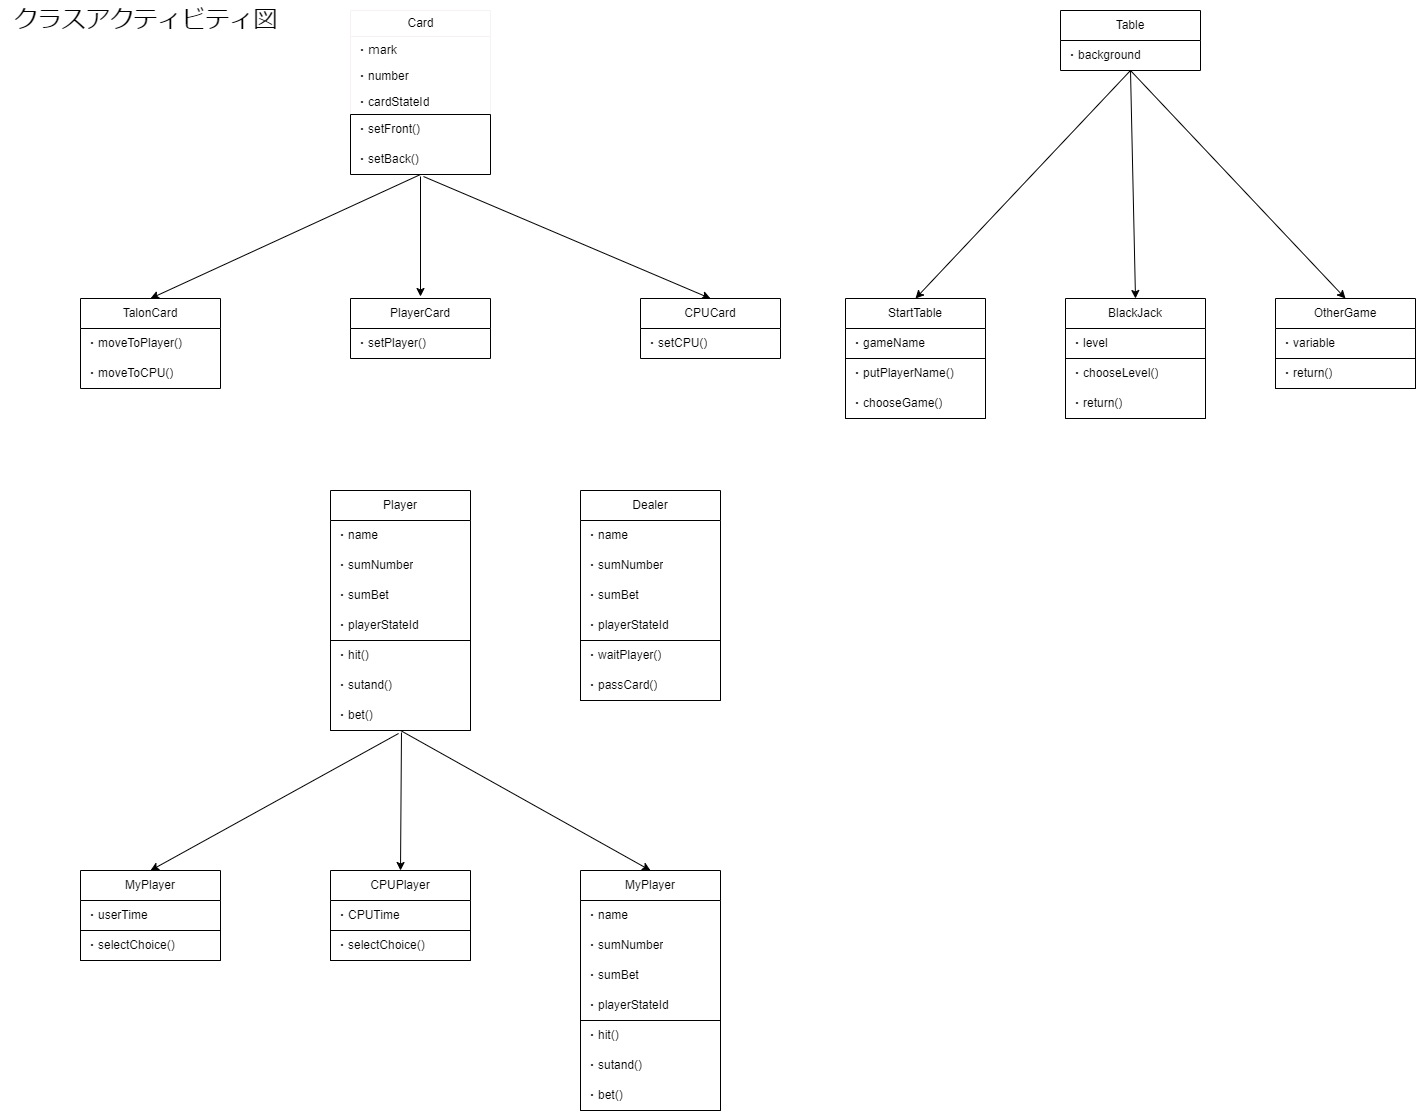

The diagram above was exported from draw.io. Its source (the exported page's mxGraphModel, read from the mxfile embedded in the PNG):
<mxGraphModel dx="666" dy="779" grid="1" gridSize="10" guides="1" tooltips="1" connect="1" arrows="1" fold="1" page="1" pageScale="1" pageWidth="1920" pageHeight="1200" math="0" shadow="0">
  <root>
    <mxCell id="0" />
    <mxCell id="1" parent="0" />
    <mxCell id="175" style="edgeStyle=none;html=1;exitX=0.5;exitY=1;exitDx=0;exitDy=0;entryX=0.5;entryY=0;entryDx=0;entryDy=0;" parent="1" source="12" target="84" edge="1">
      <mxGeometry relative="1" as="geometry" />
    </mxCell>
    <mxCell id="12" value="Card" style="swimlane;fontStyle=0;childLayout=stackLayout;horizontal=1;startSize=26;fillColor=none;horizontalStack=0;resizeParent=1;resizeParentMax=0;resizeLast=0;collapsible=1;marginBottom=0;html=1;strokeColor=#F7F2F2;" parent="1" vertex="1">
      <mxGeometry x="370" y="40" width="140" height="164" as="geometry">
        <mxRectangle x="470" y="140" width="70" height="30" as="alternateBounds" />
      </mxGeometry>
    </mxCell>
    <mxCell id="13" value="・ｍark" style="text;strokeColor=none;fillColor=none;align=left;verticalAlign=top;spacingLeft=4;spacingRight=4;overflow=hidden;rotatable=0;points=[[0,0.5],[1,0.5]];portConstraint=eastwest;whiteSpace=wrap;html=1;" parent="12" vertex="1">
      <mxGeometry y="26" width="140" height="26" as="geometry" />
    </mxCell>
    <mxCell id="14" value="・number" style="text;strokeColor=none;fillColor=none;align=left;verticalAlign=top;spacingLeft=4;spacingRight=4;overflow=hidden;rotatable=0;points=[[0,0.5],[1,0.5]];portConstraint=eastwest;whiteSpace=wrap;html=1;" parent="12" vertex="1">
      <mxGeometry y="52" width="140" height="26" as="geometry" />
    </mxCell>
    <mxCell id="15" value="・cardStateId" style="text;strokeColor=none;fillColor=none;align=left;verticalAlign=top;spacingLeft=4;spacingRight=4;overflow=hidden;rotatable=0;points=[[0,0.5],[1,0.5]];portConstraint=eastwest;whiteSpace=wrap;html=1;" parent="12" vertex="1">
      <mxGeometry y="78" width="140" height="26" as="geometry" />
    </mxCell>
    <mxCell id="52" value="" style="swimlane;fontStyle=0;childLayout=stackLayout;horizontal=1;startSize=0;horizontalStack=0;resizeParent=1;resizeParentMax=0;resizeLast=0;collapsible=1;marginBottom=0;whiteSpace=wrap;html=1;" parent="12" vertex="1">
      <mxGeometry y="104" width="140" height="60" as="geometry" />
    </mxCell>
    <mxCell id="53" value="・setFront()" style="text;strokeColor=none;fillColor=none;align=left;verticalAlign=middle;spacingLeft=4;spacingRight=4;overflow=hidden;points=[[0,0.5],[1,0.5]];portConstraint=eastwest;rotatable=0;whiteSpace=wrap;html=1;" parent="52" vertex="1">
      <mxGeometry width="140" height="30" as="geometry" />
    </mxCell>
    <mxCell id="54" value="・setBack()" style="text;strokeColor=none;fillColor=none;align=left;verticalAlign=middle;spacingLeft=4;spacingRight=4;overflow=hidden;points=[[0,0.5],[1,0.5]];portConstraint=eastwest;rotatable=0;whiteSpace=wrap;html=1;" parent="52" vertex="1">
      <mxGeometry y="30" width="140" height="30" as="geometry" />
    </mxCell>
    <mxCell id="81" value="" style="endArrow=classic;html=1;" parent="1" edge="1">
      <mxGeometry width="50" height="50" relative="1" as="geometry">
        <mxPoint x="440" y="206" as="sourcePoint" />
        <mxPoint x="440" y="326" as="targetPoint" />
      </mxGeometry>
    </mxCell>
    <mxCell id="82" value="" style="endArrow=classic;html=1;exitX=0.45;exitY=1.067;exitDx=0;exitDy=0;exitPerimeter=0;entryX=0.5;entryY=0;entryDx=0;entryDy=0;" parent="1" target="92" edge="1">
      <mxGeometry width="50" height="50" relative="1" as="geometry">
        <mxPoint x="443" y="206.01" as="sourcePoint" />
        <mxPoint x="740" y="328" as="targetPoint" />
      </mxGeometry>
    </mxCell>
    <mxCell id="84" value="TalonCard" style="swimlane;fontStyle=0;childLayout=stackLayout;horizontal=1;startSize=30;horizontalStack=0;resizeParent=1;resizeParentMax=0;resizeLast=0;collapsible=1;marginBottom=0;whiteSpace=wrap;html=1;" parent="1" vertex="1">
      <mxGeometry x="100" y="328" width="140" height="90" as="geometry" />
    </mxCell>
    <mxCell id="85" value="・moveToPlayer()" style="text;strokeColor=none;fillColor=none;align=left;verticalAlign=middle;spacingLeft=4;spacingRight=4;overflow=hidden;points=[[0,0.5],[1,0.5]];portConstraint=eastwest;rotatable=0;whiteSpace=wrap;html=1;" parent="84" vertex="1">
      <mxGeometry y="30" width="140" height="30" as="geometry" />
    </mxCell>
    <mxCell id="86" value="・moveToCPU()" style="text;strokeColor=none;fillColor=none;align=left;verticalAlign=middle;spacingLeft=4;spacingRight=4;overflow=hidden;points=[[0,0.5],[1,0.5]];portConstraint=eastwest;rotatable=0;whiteSpace=wrap;html=1;" parent="84" vertex="1">
      <mxGeometry y="60" width="140" height="30" as="geometry" />
    </mxCell>
    <mxCell id="88" value="PlayerCard" style="swimlane;fontStyle=0;childLayout=stackLayout;horizontal=1;startSize=30;horizontalStack=0;resizeParent=1;resizeParentMax=0;resizeLast=0;collapsible=1;marginBottom=0;whiteSpace=wrap;html=1;" parent="1" vertex="1">
      <mxGeometry x="370" y="328" width="140" height="60" as="geometry" />
    </mxCell>
    <mxCell id="89" value="・setPlayer()" style="text;strokeColor=none;fillColor=none;align=left;verticalAlign=middle;spacingLeft=4;spacingRight=4;overflow=hidden;points=[[0,0.5],[1,0.5]];portConstraint=eastwest;rotatable=0;whiteSpace=wrap;html=1;" parent="88" vertex="1">
      <mxGeometry y="30" width="140" height="30" as="geometry" />
    </mxCell>
    <mxCell id="92" value="CPUCard" style="swimlane;fontStyle=0;childLayout=stackLayout;horizontal=1;startSize=30;horizontalStack=0;resizeParent=1;resizeParentMax=0;resizeLast=0;collapsible=1;marginBottom=0;whiteSpace=wrap;html=1;" parent="1" vertex="1">
      <mxGeometry x="660" y="328" width="140" height="60" as="geometry" />
    </mxCell>
    <mxCell id="93" value="・setCPU()" style="text;strokeColor=none;fillColor=none;align=left;verticalAlign=middle;spacingLeft=4;spacingRight=4;overflow=hidden;points=[[0,0.5],[1,0.5]];portConstraint=eastwest;rotatable=0;whiteSpace=wrap;html=1;" parent="92" vertex="1">
      <mxGeometry y="30" width="140" height="30" as="geometry" />
    </mxCell>
    <mxCell id="94" value="Player" style="swimlane;fontStyle=0;childLayout=stackLayout;horizontal=1;startSize=30;horizontalStack=0;resizeParent=1;resizeParentMax=0;resizeLast=0;collapsible=1;marginBottom=0;whiteSpace=wrap;html=1;" parent="1" vertex="1">
      <mxGeometry x="350" y="520" width="140" height="240" as="geometry" />
    </mxCell>
    <mxCell id="96" value="・name" style="text;strokeColor=none;fillColor=none;align=left;verticalAlign=middle;spacingLeft=4;spacingRight=4;overflow=hidden;points=[[0,0.5],[1,0.5]];portConstraint=eastwest;rotatable=0;whiteSpace=wrap;html=1;" parent="94" vertex="1">
      <mxGeometry y="30" width="140" height="30" as="geometry" />
    </mxCell>
    <mxCell id="97" value="・sumNumber" style="text;strokeColor=none;fillColor=none;align=left;verticalAlign=middle;spacingLeft=4;spacingRight=4;overflow=hidden;points=[[0,0.5],[1,0.5]];portConstraint=eastwest;rotatable=0;whiteSpace=wrap;html=1;" parent="94" vertex="1">
      <mxGeometry y="60" width="140" height="30" as="geometry" />
    </mxCell>
    <mxCell id="103" value="・sumBet" style="text;strokeColor=none;fillColor=none;align=left;verticalAlign=middle;spacingLeft=4;spacingRight=4;overflow=hidden;points=[[0,0.5],[1,0.5]];portConstraint=eastwest;rotatable=0;whiteSpace=wrap;html=1;" parent="94" vertex="1">
      <mxGeometry y="90" width="140" height="30" as="geometry" />
    </mxCell>
    <mxCell id="98" value="・playerStateId" style="text;strokeColor=none;fillColor=none;align=left;verticalAlign=middle;spacingLeft=4;spacingRight=4;overflow=hidden;points=[[0,0.5],[1,0.5]];portConstraint=eastwest;rotatable=0;whiteSpace=wrap;html=1;" parent="94" vertex="1">
      <mxGeometry y="120" width="140" height="30" as="geometry" />
    </mxCell>
    <mxCell id="99" value="" style="swimlane;fontStyle=0;childLayout=stackLayout;horizontal=1;startSize=0;horizontalStack=0;resizeParent=1;resizeParentMax=0;resizeLast=0;collapsible=1;marginBottom=0;whiteSpace=wrap;html=1;" parent="94" vertex="1">
      <mxGeometry y="150" width="140" height="90" as="geometry" />
    </mxCell>
    <mxCell id="100" value="・hit()" style="text;strokeColor=none;fillColor=none;align=left;verticalAlign=middle;spacingLeft=4;spacingRight=4;overflow=hidden;points=[[0,0.5],[1,0.5]];portConstraint=eastwest;rotatable=0;whiteSpace=wrap;html=1;" parent="99" vertex="1">
      <mxGeometry width="140" height="30" as="geometry" />
    </mxCell>
    <mxCell id="101" value="・sutand()" style="text;strokeColor=none;fillColor=none;align=left;verticalAlign=middle;spacingLeft=4;spacingRight=4;overflow=hidden;points=[[0,0.5],[1,0.5]];portConstraint=eastwest;rotatable=0;whiteSpace=wrap;html=1;" parent="99" vertex="1">
      <mxGeometry y="30" width="140" height="30" as="geometry" />
    </mxCell>
    <mxCell id="104" value="・bet()" style="text;strokeColor=none;fillColor=none;align=left;verticalAlign=middle;spacingLeft=4;spacingRight=4;overflow=hidden;points=[[0,0.5],[1,0.5]];portConstraint=eastwest;rotatable=0;whiteSpace=wrap;html=1;" parent="99" vertex="1">
      <mxGeometry y="60" width="140" height="30" as="geometry" />
    </mxCell>
    <mxCell id="105" value="MyPlayer" style="swimlane;fontStyle=0;childLayout=stackLayout;horizontal=1;startSize=30;horizontalStack=0;resizeParent=1;resizeParentMax=0;resizeLast=0;collapsible=1;marginBottom=0;whiteSpace=wrap;html=1;" parent="1" vertex="1">
      <mxGeometry x="100" y="900" width="140" height="90" as="geometry" />
    </mxCell>
    <mxCell id="106" value="・userTime" style="text;strokeColor=none;fillColor=none;align=left;verticalAlign=middle;spacingLeft=4;spacingRight=4;overflow=hidden;points=[[0,0.5],[1,0.5]];portConstraint=eastwest;rotatable=0;whiteSpace=wrap;html=1;" parent="105" vertex="1">
      <mxGeometry y="30" width="140" height="30" as="geometry" />
    </mxCell>
    <mxCell id="110" value="" style="swimlane;fontStyle=0;childLayout=stackLayout;horizontal=1;startSize=0;horizontalStack=0;resizeParent=1;resizeParentMax=0;resizeLast=0;collapsible=1;marginBottom=0;whiteSpace=wrap;html=1;" parent="105" vertex="1">
      <mxGeometry y="60" width="140" height="30" as="geometry" />
    </mxCell>
    <mxCell id="111" value="・selectChoice()" style="text;strokeColor=none;fillColor=none;align=left;verticalAlign=middle;spacingLeft=4;spacingRight=4;overflow=hidden;points=[[0,0.5],[1,0.5]];portConstraint=eastwest;rotatable=0;whiteSpace=wrap;html=1;" parent="110" vertex="1">
      <mxGeometry width="140" height="30" as="geometry" />
    </mxCell>
    <mxCell id="114" value="" style="endArrow=classic;html=1;entryX=0.5;entryY=0;entryDx=0;entryDy=0;exitX=0.486;exitY=1.1;exitDx=0;exitDy=0;exitPerimeter=0;" parent="1" source="104" target="105" edge="1">
      <mxGeometry width="50" height="50" relative="1" as="geometry">
        <mxPoint x="430" y="760" as="sourcePoint" />
        <mxPoint x="480" y="710" as="targetPoint" />
      </mxGeometry>
    </mxCell>
    <mxCell id="115" value="CPUPlayer" style="swimlane;fontStyle=0;childLayout=stackLayout;horizontal=1;startSize=30;horizontalStack=0;resizeParent=1;resizeParentMax=0;resizeLast=0;collapsible=1;marginBottom=0;whiteSpace=wrap;html=1;" parent="1" vertex="1">
      <mxGeometry x="350" y="900" width="140" height="90" as="geometry" />
    </mxCell>
    <mxCell id="116" value="・CPUTime" style="text;strokeColor=none;fillColor=none;align=left;verticalAlign=middle;spacingLeft=4;spacingRight=4;overflow=hidden;points=[[0,0.5],[1,0.5]];portConstraint=eastwest;rotatable=0;whiteSpace=wrap;html=1;" parent="115" vertex="1">
      <mxGeometry y="30" width="140" height="30" as="geometry" />
    </mxCell>
    <mxCell id="120" value="" style="swimlane;fontStyle=0;childLayout=stackLayout;horizontal=1;startSize=0;horizontalStack=0;resizeParent=1;resizeParentMax=0;resizeLast=0;collapsible=1;marginBottom=0;whiteSpace=wrap;html=1;" parent="115" vertex="1">
      <mxGeometry y="60" width="140" height="30" as="geometry" />
    </mxCell>
    <mxCell id="121" value="・selectChoice()" style="text;strokeColor=none;fillColor=none;align=left;verticalAlign=middle;spacingLeft=4;spacingRight=4;overflow=hidden;points=[[0,0.5],[1,0.5]];portConstraint=eastwest;rotatable=0;whiteSpace=wrap;html=1;" parent="120" vertex="1">
      <mxGeometry width="140" height="30" as="geometry" />
    </mxCell>
    <mxCell id="124" value="MyPlayer" style="swimlane;fontStyle=0;childLayout=stackLayout;horizontal=1;startSize=30;horizontalStack=0;resizeParent=1;resizeParentMax=0;resizeLast=0;collapsible=1;marginBottom=0;whiteSpace=wrap;html=1;" parent="1" vertex="1">
      <mxGeometry x="600" y="900" width="140" height="240" as="geometry" />
    </mxCell>
    <mxCell id="125" value="・name" style="text;strokeColor=none;fillColor=none;align=left;verticalAlign=middle;spacingLeft=4;spacingRight=4;overflow=hidden;points=[[0,0.5],[1,0.5]];portConstraint=eastwest;rotatable=0;whiteSpace=wrap;html=1;" parent="124" vertex="1">
      <mxGeometry y="30" width="140" height="30" as="geometry" />
    </mxCell>
    <mxCell id="126" value="・sumNumber" style="text;strokeColor=none;fillColor=none;align=left;verticalAlign=middle;spacingLeft=4;spacingRight=4;overflow=hidden;points=[[0,0.5],[1,0.5]];portConstraint=eastwest;rotatable=0;whiteSpace=wrap;html=1;" parent="124" vertex="1">
      <mxGeometry y="60" width="140" height="30" as="geometry" />
    </mxCell>
    <mxCell id="127" value="・sumBet" style="text;strokeColor=none;fillColor=none;align=left;verticalAlign=middle;spacingLeft=4;spacingRight=4;overflow=hidden;points=[[0,0.5],[1,0.5]];portConstraint=eastwest;rotatable=0;whiteSpace=wrap;html=1;" parent="124" vertex="1">
      <mxGeometry y="90" width="140" height="30" as="geometry" />
    </mxCell>
    <mxCell id="128" value="・playerStateId" style="text;strokeColor=none;fillColor=none;align=left;verticalAlign=middle;spacingLeft=4;spacingRight=4;overflow=hidden;points=[[0,0.5],[1,0.5]];portConstraint=eastwest;rotatable=0;whiteSpace=wrap;html=1;" parent="124" vertex="1">
      <mxGeometry y="120" width="140" height="30" as="geometry" />
    </mxCell>
    <mxCell id="129" value="" style="swimlane;fontStyle=0;childLayout=stackLayout;horizontal=1;startSize=0;horizontalStack=0;resizeParent=1;resizeParentMax=0;resizeLast=0;collapsible=1;marginBottom=0;whiteSpace=wrap;html=1;" parent="124" vertex="1">
      <mxGeometry y="150" width="140" height="90" as="geometry" />
    </mxCell>
    <mxCell id="130" value="・hit()" style="text;strokeColor=none;fillColor=none;align=left;verticalAlign=middle;spacingLeft=4;spacingRight=4;overflow=hidden;points=[[0,0.5],[1,0.5]];portConstraint=eastwest;rotatable=0;whiteSpace=wrap;html=1;" parent="129" vertex="1">
      <mxGeometry width="140" height="30" as="geometry" />
    </mxCell>
    <mxCell id="131" value="・sutand()" style="text;strokeColor=none;fillColor=none;align=left;verticalAlign=middle;spacingLeft=4;spacingRight=4;overflow=hidden;points=[[0,0.5],[1,0.5]];portConstraint=eastwest;rotatable=0;whiteSpace=wrap;html=1;" parent="129" vertex="1">
      <mxGeometry y="30" width="140" height="30" as="geometry" />
    </mxCell>
    <mxCell id="132" value="・bet()" style="text;strokeColor=none;fillColor=none;align=left;verticalAlign=middle;spacingLeft=4;spacingRight=4;overflow=hidden;points=[[0,0.5],[1,0.5]];portConstraint=eastwest;rotatable=0;whiteSpace=wrap;html=1;" parent="129" vertex="1">
      <mxGeometry y="60" width="140" height="30" as="geometry" />
    </mxCell>
    <mxCell id="133" value="" style="endArrow=classic;html=1;exitX=0.507;exitY=1.067;exitDx=0;exitDy=0;exitPerimeter=0;entryX=0.5;entryY=0;entryDx=0;entryDy=0;" parent="1" source="104" target="115" edge="1">
      <mxGeometry width="50" height="50" relative="1" as="geometry">
        <mxPoint x="430" y="960" as="sourcePoint" />
        <mxPoint x="480" y="910" as="targetPoint" />
      </mxGeometry>
    </mxCell>
    <mxCell id="134" value="" style="endArrow=classic;html=1;exitX=0.5;exitY=1;exitDx=0;exitDy=0;exitPerimeter=0;entryX=0.5;entryY=0;entryDx=0;entryDy=0;" parent="1" source="104" target="124" edge="1">
      <mxGeometry width="50" height="50" relative="1" as="geometry">
        <mxPoint x="430.98" y="772.01" as="sourcePoint" />
        <mxPoint x="430" y="910" as="targetPoint" />
      </mxGeometry>
    </mxCell>
    <mxCell id="135" value="Dealer" style="swimlane;fontStyle=0;childLayout=stackLayout;horizontal=1;startSize=30;horizontalStack=0;resizeParent=1;resizeParentMax=0;resizeLast=0;collapsible=1;marginBottom=0;whiteSpace=wrap;html=1;" parent="1" vertex="1">
      <mxGeometry x="600" y="520" width="140" height="210" as="geometry" />
    </mxCell>
    <mxCell id="136" value="・name" style="text;strokeColor=none;fillColor=none;align=left;verticalAlign=middle;spacingLeft=4;spacingRight=4;overflow=hidden;points=[[0,0.5],[1,0.5]];portConstraint=eastwest;rotatable=0;whiteSpace=wrap;html=1;" parent="135" vertex="1">
      <mxGeometry y="30" width="140" height="30" as="geometry" />
    </mxCell>
    <mxCell id="137" value="・sumNumber" style="text;strokeColor=none;fillColor=none;align=left;verticalAlign=middle;spacingLeft=4;spacingRight=4;overflow=hidden;points=[[0,0.5],[1,0.5]];portConstraint=eastwest;rotatable=0;whiteSpace=wrap;html=1;" parent="135" vertex="1">
      <mxGeometry y="60" width="140" height="30" as="geometry" />
    </mxCell>
    <mxCell id="138" value="・sumBet" style="text;strokeColor=none;fillColor=none;align=left;verticalAlign=middle;spacingLeft=4;spacingRight=4;overflow=hidden;points=[[0,0.5],[1,0.5]];portConstraint=eastwest;rotatable=0;whiteSpace=wrap;html=1;" parent="135" vertex="1">
      <mxGeometry y="90" width="140" height="30" as="geometry" />
    </mxCell>
    <mxCell id="139" value="・playerStateId" style="text;strokeColor=none;fillColor=none;align=left;verticalAlign=middle;spacingLeft=4;spacingRight=4;overflow=hidden;points=[[0,0.5],[1,0.5]];portConstraint=eastwest;rotatable=0;whiteSpace=wrap;html=1;" parent="135" vertex="1">
      <mxGeometry y="120" width="140" height="30" as="geometry" />
    </mxCell>
    <mxCell id="140" value="" style="swimlane;fontStyle=0;childLayout=stackLayout;horizontal=1;startSize=0;horizontalStack=0;resizeParent=1;resizeParentMax=0;resizeLast=0;collapsible=1;marginBottom=0;whiteSpace=wrap;html=1;" parent="135" vertex="1">
      <mxGeometry y="150" width="140" height="60" as="geometry" />
    </mxCell>
    <mxCell id="141" value="・waitPlayer()" style="text;strokeColor=none;fillColor=none;align=left;verticalAlign=middle;spacingLeft=4;spacingRight=4;overflow=hidden;points=[[0,0.5],[1,0.5]];portConstraint=eastwest;rotatable=0;whiteSpace=wrap;html=1;" parent="140" vertex="1">
      <mxGeometry width="140" height="30" as="geometry" />
    </mxCell>
    <mxCell id="142" value="・passCard()" style="text;strokeColor=none;fillColor=none;align=left;verticalAlign=middle;spacingLeft=4;spacingRight=4;overflow=hidden;points=[[0,0.5],[1,0.5]];portConstraint=eastwest;rotatable=0;whiteSpace=wrap;html=1;" parent="140" vertex="1">
      <mxGeometry y="30" width="140" height="30" as="geometry" />
    </mxCell>
    <mxCell id="173" style="edgeStyle=none;html=1;exitX=0.5;exitY=1;exitDx=0;exitDy=0;entryX=0.5;entryY=0;entryDx=0;entryDy=0;" parent="1" source="144" target="148" edge="1">
      <mxGeometry relative="1" as="geometry" />
    </mxCell>
    <mxCell id="174" style="edgeStyle=none;html=1;exitX=0.5;exitY=1;exitDx=0;exitDy=0;entryX=0.5;entryY=0;entryDx=0;entryDy=0;" parent="1" source="144" target="162" edge="1">
      <mxGeometry relative="1" as="geometry" />
    </mxCell>
    <mxCell id="185" style="edgeStyle=none;html=1;exitX=0.5;exitY=1;exitDx=0;exitDy=0;entryX=0.5;entryY=0;entryDx=0;entryDy=0;" parent="1" source="144" target="176" edge="1">
      <mxGeometry relative="1" as="geometry" />
    </mxCell>
    <mxCell id="144" value="Table" style="swimlane;fontStyle=0;childLayout=stackLayout;horizontal=1;startSize=30;horizontalStack=0;resizeParent=1;resizeParentMax=0;resizeLast=0;collapsible=1;marginBottom=0;whiteSpace=wrap;html=1;" parent="1" vertex="1">
      <mxGeometry x="1080" y="40" width="140" height="60" as="geometry" />
    </mxCell>
    <mxCell id="145" value="・background" style="text;strokeColor=none;fillColor=none;align=left;verticalAlign=middle;spacingLeft=4;spacingRight=4;overflow=hidden;points=[[0,0.5],[1,0.5]];portConstraint=eastwest;rotatable=0;whiteSpace=wrap;html=1;" parent="144" vertex="1">
      <mxGeometry y="30" width="140" height="30" as="geometry" />
    </mxCell>
    <mxCell id="148" value="StartTable" style="swimlane;fontStyle=0;childLayout=stackLayout;horizontal=1;startSize=30;horizontalStack=0;resizeParent=1;resizeParentMax=0;resizeLast=0;collapsible=1;marginBottom=0;whiteSpace=wrap;html=1;" parent="1" vertex="1">
      <mxGeometry x="865" y="328" width="140" height="120" as="geometry" />
    </mxCell>
    <mxCell id="149" value="・gameName" style="text;strokeColor=none;fillColor=none;align=left;verticalAlign=middle;spacingLeft=4;spacingRight=4;overflow=hidden;points=[[0,0.5],[1,0.5]];portConstraint=eastwest;rotatable=0;whiteSpace=wrap;html=1;" parent="148" vertex="1">
      <mxGeometry y="30" width="140" height="30" as="geometry" />
    </mxCell>
    <mxCell id="152" value="" style="swimlane;fontStyle=0;childLayout=stackLayout;horizontal=1;startSize=0;horizontalStack=0;resizeParent=1;resizeParentMax=0;resizeLast=0;collapsible=1;marginBottom=0;whiteSpace=wrap;html=1;" parent="148" vertex="1">
      <mxGeometry y="60" width="140" height="60" as="geometry" />
    </mxCell>
    <mxCell id="153" value="・putPlayerName()" style="text;strokeColor=none;fillColor=none;align=left;verticalAlign=middle;spacingLeft=4;spacingRight=4;overflow=hidden;points=[[0,0.5],[1,0.5]];portConstraint=eastwest;rotatable=0;whiteSpace=wrap;html=1;" parent="152" vertex="1">
      <mxGeometry width="140" height="30" as="geometry" />
    </mxCell>
    <mxCell id="192" value="・chooseGame()" style="text;strokeColor=none;fillColor=none;align=left;verticalAlign=middle;spacingLeft=4;spacingRight=4;overflow=hidden;points=[[0,0.5],[1,0.5]];portConstraint=eastwest;rotatable=0;whiteSpace=wrap;html=1;fontSize=12;" parent="152" vertex="1">
      <mxGeometry y="30" width="140" height="30" as="geometry" />
    </mxCell>
    <mxCell id="162" value="BlackJack" style="swimlane;fontStyle=0;childLayout=stackLayout;horizontal=1;startSize=30;horizontalStack=0;resizeParent=1;resizeParentMax=0;resizeLast=0;collapsible=1;marginBottom=0;whiteSpace=wrap;html=1;" parent="1" vertex="1">
      <mxGeometry x="1085" y="328" width="140" height="120" as="geometry" />
    </mxCell>
    <mxCell id="163" value="・level" style="text;strokeColor=none;fillColor=none;align=left;verticalAlign=middle;spacingLeft=4;spacingRight=4;overflow=hidden;points=[[0,0.5],[1,0.5]];portConstraint=eastwest;rotatable=0;whiteSpace=wrap;html=1;" parent="162" vertex="1">
      <mxGeometry y="30" width="140" height="30" as="geometry" />
    </mxCell>
    <mxCell id="166" value="" style="swimlane;fontStyle=0;childLayout=stackLayout;horizontal=1;startSize=0;horizontalStack=0;resizeParent=1;resizeParentMax=0;resizeLast=0;collapsible=1;marginBottom=0;whiteSpace=wrap;html=1;" parent="162" vertex="1">
      <mxGeometry y="60" width="140" height="60" as="geometry" />
    </mxCell>
    <mxCell id="167" value="・chooseLevel()" style="text;strokeColor=none;fillColor=none;align=left;verticalAlign=middle;spacingLeft=4;spacingRight=4;overflow=hidden;points=[[0,0.5],[1,0.5]];portConstraint=eastwest;rotatable=0;whiteSpace=wrap;html=1;" parent="166" vertex="1">
      <mxGeometry width="140" height="30" as="geometry" />
    </mxCell>
    <mxCell id="168" value="・return()" style="text;strokeColor=none;fillColor=none;align=left;verticalAlign=middle;spacingLeft=4;spacingRight=4;overflow=hidden;points=[[0,0.5],[1,0.5]];portConstraint=eastwest;rotatable=0;whiteSpace=wrap;html=1;" parent="166" vertex="1">
      <mxGeometry y="30" width="140" height="30" as="geometry" />
    </mxCell>
    <mxCell id="176" value="OtherGame" style="swimlane;fontStyle=0;childLayout=stackLayout;horizontal=1;startSize=30;horizontalStack=0;resizeParent=1;resizeParentMax=0;resizeLast=0;collapsible=1;marginBottom=0;whiteSpace=wrap;html=1;" parent="1" vertex="1">
      <mxGeometry x="1295" y="328" width="140" height="90" as="geometry" />
    </mxCell>
    <mxCell id="177" value="・variable" style="text;strokeColor=none;fillColor=none;align=left;verticalAlign=middle;spacingLeft=4;spacingRight=4;overflow=hidden;points=[[0,0.5],[1,0.5]];portConstraint=eastwest;rotatable=0;whiteSpace=wrap;html=1;" parent="176" vertex="1">
      <mxGeometry y="30" width="140" height="30" as="geometry" />
    </mxCell>
    <mxCell id="180" value="" style="swimlane;fontStyle=0;childLayout=stackLayout;horizontal=1;startSize=0;horizontalStack=0;resizeParent=1;resizeParentMax=0;resizeLast=0;collapsible=1;marginBottom=0;whiteSpace=wrap;html=1;" parent="176" vertex="1">
      <mxGeometry y="60" width="140" height="30" as="geometry" />
    </mxCell>
    <mxCell id="181" value="・return()" style="text;strokeColor=none;fillColor=none;align=left;verticalAlign=middle;spacingLeft=4;spacingRight=4;overflow=hidden;points=[[0,0.5],[1,0.5]];portConstraint=eastwest;rotatable=0;whiteSpace=wrap;html=1;" parent="180" vertex="1">
      <mxGeometry width="140" height="30" as="geometry" />
    </mxCell>
    <mxCell id="186" value="&lt;font style=&quot;font-size: 24px;&quot;&gt;クラスアクティビティ図&lt;/font&gt;" style="text;html=1;align=center;verticalAlign=middle;resizable=0;points=[];autosize=1;strokeColor=none;fillColor=none;" parent="1" vertex="1">
      <mxGeometry x="20" y="30" width="290" height="40" as="geometry" />
    </mxCell>
  </root>
</mxGraphModel>